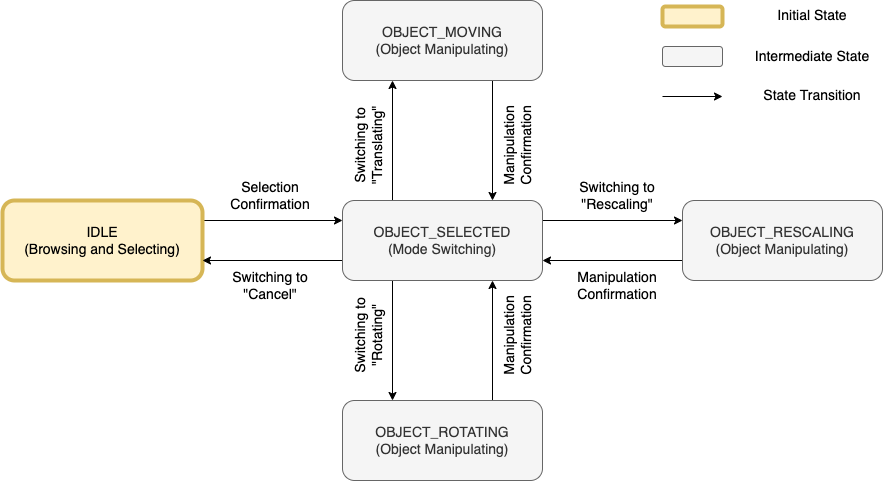

The diagram above was exported from draw.io. Its source (the exported page's mxGraphModel, read from the mxfile embedded in the PNG):
<mxGraphModel dx="1274" dy="1994" grid="1" gridSize="10" guides="1" tooltips="1" connect="1" arrows="1" fold="1" page="1" pageScale="1" pageWidth="850" pageHeight="1100" math="0" shadow="0">
  <root>
    <mxCell id="0" />
    <mxCell id="1" parent="0" />
    <mxCell id="RHIqLYnI22gzSf6chVhU-2" style="edgeStyle=orthogonalEdgeStyle;rounded=0;orthogonalLoop=1;jettySize=auto;html=1;exitX=1;exitY=0.25;exitDx=0;exitDy=0;entryX=0;entryY=0.25;entryDx=0;entryDy=0;fontSize=14;" parent="1" source="5yvLbwEl-1r1vWmJ1qS_-1" target="5yvLbwEl-1r1vWmJ1qS_-2" edge="1">
      <mxGeometry relative="1" as="geometry" />
    </mxCell>
    <mxCell id="5yvLbwEl-1r1vWmJ1qS_-1" value="IDLE&lt;br style=&quot;font-size: 14px;&quot;&gt;(Browsing and Selecting)" style="rounded=1;whiteSpace=wrap;html=1;fillColor=#fff2cc;strokeColor=#d6b656;strokeWidth=4;imageWidth=24;imageHeight=24;fontSize=14;" parent="1" vertex="1">
      <mxGeometry x="40" y="80" width="200" height="80" as="geometry" />
    </mxCell>
    <mxCell id="RHIqLYnI22gzSf6chVhU-3" style="edgeStyle=orthogonalEdgeStyle;rounded=0;orthogonalLoop=1;jettySize=auto;html=1;exitX=0;exitY=0.75;exitDx=0;exitDy=0;entryX=1;entryY=0.75;entryDx=0;entryDy=0;fontSize=14;" parent="1" source="5yvLbwEl-1r1vWmJ1qS_-2" target="5yvLbwEl-1r1vWmJ1qS_-1" edge="1">
      <mxGeometry relative="1" as="geometry" />
    </mxCell>
    <mxCell id="RHIqLYnI22gzSf6chVhU-16" style="edgeStyle=orthogonalEdgeStyle;rounded=0;orthogonalLoop=1;jettySize=auto;html=1;exitX=0.25;exitY=0;exitDx=0;exitDy=0;entryX=0.25;entryY=1;entryDx=0;entryDy=0;fontSize=14;" parent="1" source="5yvLbwEl-1r1vWmJ1qS_-2" target="n-6eOl7cR6maywZHHqQ9-1" edge="1">
      <mxGeometry relative="1" as="geometry" />
    </mxCell>
    <mxCell id="RHIqLYnI22gzSf6chVhU-20" style="edgeStyle=orthogonalEdgeStyle;rounded=0;orthogonalLoop=1;jettySize=auto;html=1;exitX=0.25;exitY=1;exitDx=0;exitDy=0;entryX=0.25;entryY=0;entryDx=0;entryDy=0;fontSize=14;" parent="1" source="5yvLbwEl-1r1vWmJ1qS_-2" target="CRWILKBoxZJsyQT_hSzq-4" edge="1">
      <mxGeometry relative="1" as="geometry" />
    </mxCell>
    <mxCell id="RHIqLYnI22gzSf6chVhU-21" style="edgeStyle=orthogonalEdgeStyle;rounded=0;orthogonalLoop=1;jettySize=auto;html=1;exitX=1;exitY=0.25;exitDx=0;exitDy=0;entryX=0;entryY=0.25;entryDx=0;entryDy=0;fontSize=14;" parent="1" source="5yvLbwEl-1r1vWmJ1qS_-2" target="CRWILKBoxZJsyQT_hSzq-7" edge="1">
      <mxGeometry relative="1" as="geometry" />
    </mxCell>
    <mxCell id="5yvLbwEl-1r1vWmJ1qS_-2" value="OBJECT_SELECTED&lt;br style=&quot;font-size: 14px;&quot;&gt;(Mode Switching)" style="rounded=1;whiteSpace=wrap;html=1;fillColor=#f5f5f5;fontColor=#333333;strokeColor=#666666;imageWidth=24;imageHeight=24;fontSize=14;" parent="1" vertex="1">
      <mxGeometry x="380" y="80" width="200" height="80" as="geometry" />
    </mxCell>
    <mxCell id="5yvLbwEl-1r1vWmJ1qS_-28" value="Switching to &quot;Translating&quot;" style="text;html=1;strokeColor=none;fillColor=none;align=center;verticalAlign=middle;whiteSpace=wrap;rounded=0;rotation=-90;fontSize=14;" parent="1" vertex="1">
      <mxGeometry x="356" y="10" width="100" height="30" as="geometry" />
    </mxCell>
    <mxCell id="RHIqLYnI22gzSf6chVhU-18" style="edgeStyle=orthogonalEdgeStyle;rounded=0;orthogonalLoop=1;jettySize=auto;html=1;exitX=0.75;exitY=1;exitDx=0;exitDy=0;entryX=0.75;entryY=0;entryDx=0;entryDy=0;fontSize=14;" parent="1" source="n-6eOl7cR6maywZHHqQ9-1" target="5yvLbwEl-1r1vWmJ1qS_-2" edge="1">
      <mxGeometry relative="1" as="geometry" />
    </mxCell>
    <mxCell id="n-6eOl7cR6maywZHHqQ9-1" value="OBJECT_MOVING&lt;br style=&quot;font-size: 14px;&quot;&gt;(Object Manipulating)" style="rounded=1;whiteSpace=wrap;html=1;fillColor=#f5f5f5;fontColor=#333333;strokeColor=#666666;imageWidth=24;imageHeight=24;fontSize=14;" parent="1" vertex="1">
      <mxGeometry x="380" y="-120" width="200" height="80" as="geometry" />
    </mxCell>
    <mxCell id="n-6eOl7cR6maywZHHqQ9-12" value="Switching to &quot;Cancel&quot;" style="text;html=1;strokeColor=none;fillColor=none;align=center;verticalAlign=middle;whiteSpace=wrap;rounded=0;rotation=0;fontSize=14;" parent="1" vertex="1">
      <mxGeometry x="263" y="150" width="90" height="30" as="geometry" />
    </mxCell>
    <mxCell id="n-6eOl7cR6maywZHHqQ9-14" value="Selection Confirmation" style="text;html=1;strokeColor=none;fillColor=none;align=center;verticalAlign=middle;whiteSpace=wrap;rounded=0;rotation=0;fontSize=14;" parent="1" vertex="1">
      <mxGeometry x="250" y="50" width="116" height="50" as="geometry" />
    </mxCell>
    <mxCell id="RHIqLYnI22gzSf6chVhU-19" style="edgeStyle=orthogonalEdgeStyle;rounded=0;orthogonalLoop=1;jettySize=auto;html=1;exitX=0.75;exitY=0;exitDx=0;exitDy=0;entryX=0.75;entryY=1;entryDx=0;entryDy=0;fontSize=14;" parent="1" source="CRWILKBoxZJsyQT_hSzq-4" target="5yvLbwEl-1r1vWmJ1qS_-2" edge="1">
      <mxGeometry relative="1" as="geometry" />
    </mxCell>
    <mxCell id="CRWILKBoxZJsyQT_hSzq-4" value="OBJECT_ROTATING&lt;br style=&quot;font-size: 14px;&quot;&gt;(Object Manipulating)" style="rounded=1;whiteSpace=wrap;html=1;fillColor=#f5f5f5;fontColor=#333333;strokeColor=#666666;imageWidth=24;imageHeight=24;fontSize=14;" parent="1" vertex="1">
      <mxGeometry x="380" y="280" width="200" height="80" as="geometry" />
    </mxCell>
    <mxCell id="RHIqLYnI22gzSf6chVhU-22" style="edgeStyle=orthogonalEdgeStyle;rounded=0;orthogonalLoop=1;jettySize=auto;html=1;exitX=0;exitY=0.75;exitDx=0;exitDy=0;entryX=1;entryY=0.75;entryDx=0;entryDy=0;fontSize=14;" parent="1" source="CRWILKBoxZJsyQT_hSzq-7" target="5yvLbwEl-1r1vWmJ1qS_-2" edge="1">
      <mxGeometry relative="1" as="geometry" />
    </mxCell>
    <mxCell id="CRWILKBoxZJsyQT_hSzq-7" value="OBJECT_RESCALING&lt;br style=&quot;font-size: 14px;&quot;&gt;(Object Manipulating)" style="rounded=1;whiteSpace=wrap;html=1;fillColor=#f5f5f5;fontColor=#333333;strokeColor=#666666;imageWidth=24;imageHeight=24;fontSize=14;" parent="1" vertex="1">
      <mxGeometry x="720" y="80" width="200" height="80" as="geometry" />
    </mxCell>
    <mxCell id="RHIqLYnI22gzSf6chVhU-1" value="" style="group;fontSize=14;" parent="1" vertex="1" connectable="0">
      <mxGeometry x="700" y="-120" width="220" height="110" as="geometry" />
    </mxCell>
    <mxCell id="Wn2ly3mG2TpMB56mMUq0-1" value="" style="rounded=1;whiteSpace=wrap;html=1;fillColor=#fff2cc;strokeColor=#d6b656;strokeWidth=4;fontSize=14;" parent="RHIqLYnI22gzSf6chVhU-1" vertex="1">
      <mxGeometry y="6" width="60" height="20" as="geometry" />
    </mxCell>
    <mxCell id="Wn2ly3mG2TpMB56mMUq0-2" value="" style="rounded=1;whiteSpace=wrap;html=1;fillColor=#f5f5f5;fontColor=#333333;strokeColor=#666666;fontSize=14;" parent="RHIqLYnI22gzSf6chVhU-1" vertex="1">
      <mxGeometry y="46" width="60" height="20" as="geometry" />
    </mxCell>
    <mxCell id="Wn2ly3mG2TpMB56mMUq0-3" value="" style="endArrow=classic;html=1;rounded=0;fontSize=14;" parent="RHIqLYnI22gzSf6chVhU-1" edge="1">
      <mxGeometry width="50" height="50" relative="1" as="geometry">
        <mxPoint y="96" as="sourcePoint" />
        <mxPoint x="60" y="96" as="targetPoint" />
      </mxGeometry>
    </mxCell>
    <mxCell id="Wn2ly3mG2TpMB56mMUq0-4" value="Initial State" style="text;html=1;strokeColor=none;fillColor=none;align=center;verticalAlign=middle;whiteSpace=wrap;rounded=0;fontSize=14;" parent="RHIqLYnI22gzSf6chVhU-1" vertex="1">
      <mxGeometry x="80" width="140" height="30" as="geometry" />
    </mxCell>
    <mxCell id="Wn2ly3mG2TpMB56mMUq0-5" value="Intermediate State" style="text;html=1;strokeColor=none;fillColor=none;align=center;verticalAlign=middle;whiteSpace=wrap;rounded=0;fontSize=14;" parent="RHIqLYnI22gzSf6chVhU-1" vertex="1">
      <mxGeometry x="80" y="41" width="140" height="30" as="geometry" />
    </mxCell>
    <mxCell id="Wn2ly3mG2TpMB56mMUq0-6" value="State Transition" style="text;html=1;strokeColor=none;fillColor=none;align=center;verticalAlign=middle;whiteSpace=wrap;rounded=0;fontSize=14;" parent="RHIqLYnI22gzSf6chVhU-1" vertex="1">
      <mxGeometry x="80" y="80" width="140" height="30" as="geometry" />
    </mxCell>
    <mxCell id="RHIqLYnI22gzSf6chVhU-25" value="Manipulation Confirmation" style="text;html=1;strokeColor=none;fillColor=none;align=center;verticalAlign=middle;whiteSpace=wrap;rounded=0;rotation=-90;fontSize=14;" parent="1" vertex="1">
      <mxGeometry x="510" y="10" width="90" height="30" as="geometry" />
    </mxCell>
    <mxCell id="y-ARLE4wBgOQff9RgH6L-1" value="Switching to &quot;Rescaling&quot;" style="text;html=1;strokeColor=none;fillColor=none;align=center;verticalAlign=middle;whiteSpace=wrap;rounded=0;rotation=0;fontSize=14;" vertex="1" parent="1">
      <mxGeometry x="610" y="60" width="90" height="30" as="geometry" />
    </mxCell>
    <mxCell id="y-ARLE4wBgOQff9RgH6L-2" value="Manipulation Confirmation" style="text;html=1;strokeColor=none;fillColor=none;align=center;verticalAlign=middle;whiteSpace=wrap;rounded=0;rotation=0;fontSize=14;" vertex="1" parent="1">
      <mxGeometry x="610" y="150" width="90" height="30" as="geometry" />
    </mxCell>
    <mxCell id="y-ARLE4wBgOQff9RgH6L-3" value="Manipulation Confirmation" style="text;html=1;strokeColor=none;fillColor=none;align=center;verticalAlign=middle;whiteSpace=wrap;rounded=0;rotation=-90;fontSize=14;" vertex="1" parent="1">
      <mxGeometry x="510" y="200" width="90" height="30" as="geometry" />
    </mxCell>
    <mxCell id="y-ARLE4wBgOQff9RgH6L-5" value="Switching to &quot;Rotating&quot;" style="text;html=1;strokeColor=none;fillColor=none;align=center;verticalAlign=middle;whiteSpace=wrap;rounded=0;rotation=-90;fontSize=14;" vertex="1" parent="1">
      <mxGeometry x="356" y="200" width="100" height="30" as="geometry" />
    </mxCell>
  </root>
</mxGraphModel>